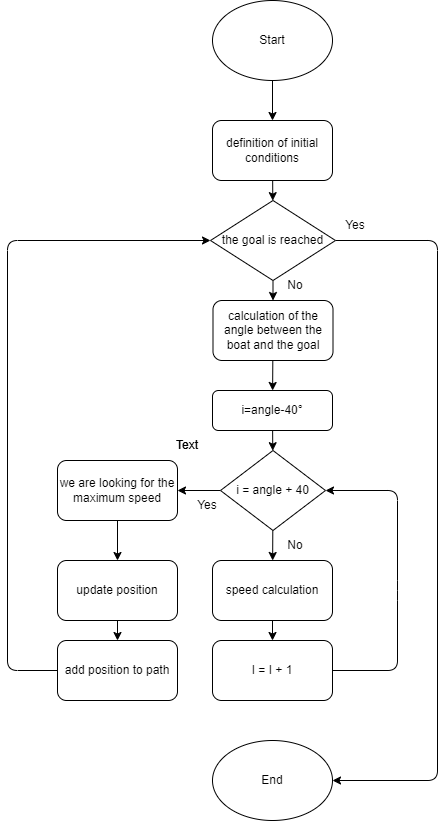

The diagram above was exported from draw.io. Its source (the exported page's mxGraphModel, read from the mxfile embedded in the PNG):
<mxGraphModel dx="1265" dy="1268" grid="1" gridSize="10" guides="1" tooltips="1" connect="1" arrows="1" fold="1" page="1" pageScale="1" pageWidth="850" pageHeight="1100" math="0" shadow="0">
  <root>
    <mxCell id="0" />
    <mxCell id="1" parent="0" />
    <mxCell id="4" value="" style="edgeStyle=none;html=1;" edge="1" parent="1" source="2" target="3">
      <mxGeometry relative="1" as="geometry" />
    </mxCell>
    <mxCell id="2" value="Start" style="ellipse;whiteSpace=wrap;html=1;" vertex="1" parent="1">
      <mxGeometry x="365" y="60" width="120" height="80" as="geometry" />
    </mxCell>
    <mxCell id="6" value="" style="edgeStyle=none;html=1;" edge="1" parent="1" source="3" target="5">
      <mxGeometry relative="1" as="geometry" />
    </mxCell>
    <mxCell id="3" value="definition of initial conditions" style="rounded=1;whiteSpace=wrap;html=1;" vertex="1" parent="1">
      <mxGeometry x="365" y="180" width="120" height="60" as="geometry" />
    </mxCell>
    <mxCell id="8" value="" style="edgeStyle=none;html=1;" edge="1" parent="1" source="5" target="7">
      <mxGeometry relative="1" as="geometry" />
    </mxCell>
    <mxCell id="28" style="edgeStyle=none;html=1;entryX=1;entryY=0.5;entryDx=0;entryDy=0;" edge="1" parent="1" source="5" target="27">
      <mxGeometry relative="1" as="geometry">
        <Array as="points">
          <mxPoint x="590" y="300" />
          <mxPoint x="590" y="840" />
        </Array>
      </mxGeometry>
    </mxCell>
    <mxCell id="5" value="the goal is reached" style="rhombus;whiteSpace=wrap;html=1;" vertex="1" parent="1">
      <mxGeometry x="363" y="260" width="125" height="80" as="geometry" />
    </mxCell>
    <mxCell id="10" value="" style="edgeStyle=none;html=1;" edge="1" parent="1" source="7" target="9">
      <mxGeometry relative="1" as="geometry" />
    </mxCell>
    <mxCell id="7" value="calculation of the angle between the boat and the goal" style="rounded=1;whiteSpace=wrap;html=1;" vertex="1" parent="1">
      <mxGeometry x="365.5" y="360" width="120" height="60" as="geometry" />
    </mxCell>
    <mxCell id="12" value="" style="edgeStyle=none;html=1;" edge="1" parent="1" source="9" target="11">
      <mxGeometry relative="1" as="geometry" />
    </mxCell>
    <mxCell id="9" value="i=angle-40°" style="rounded=1;whiteSpace=wrap;html=1;" vertex="1" parent="1">
      <mxGeometry x="365" y="450" width="120" height="40" as="geometry" />
    </mxCell>
    <mxCell id="14" value="" style="edgeStyle=none;html=1;" edge="1" parent="1" source="11" target="13">
      <mxGeometry relative="1" as="geometry" />
    </mxCell>
    <mxCell id="22" value="" style="edgeStyle=none;html=1;" edge="1" parent="1" source="11" target="19">
      <mxGeometry relative="1" as="geometry" />
    </mxCell>
    <mxCell id="11" value="i = angle + 40" style="rhombus;whiteSpace=wrap;html=1;" vertex="1" parent="1">
      <mxGeometry x="373" y="510" width="105" height="80" as="geometry" />
    </mxCell>
    <mxCell id="17" value="" style="edgeStyle=none;html=1;" edge="1" parent="1" source="13" target="15">
      <mxGeometry relative="1" as="geometry" />
    </mxCell>
    <mxCell id="13" value="speed calculation" style="rounded=1;whiteSpace=wrap;html=1;" vertex="1" parent="1">
      <mxGeometry x="365" y="620" width="120" height="60" as="geometry" />
    </mxCell>
    <mxCell id="16" style="edgeStyle=none;html=1;entryX=1;entryY=0.5;entryDx=0;entryDy=0;" edge="1" parent="1" source="15" target="11">
      <mxGeometry relative="1" as="geometry">
        <Array as="points">
          <mxPoint x="550" y="730" />
          <mxPoint x="550" y="650" />
          <mxPoint x="550" y="550" />
        </Array>
      </mxGeometry>
    </mxCell>
    <mxCell id="15" value="I = I + 1" style="rounded=1;whiteSpace=wrap;html=1;" vertex="1" parent="1">
      <mxGeometry x="365" y="700" width="120" height="60" as="geometry" />
    </mxCell>
    <mxCell id="18" value="No" style="text;html=1;strokeColor=none;fillColor=none;align=center;verticalAlign=middle;whiteSpace=wrap;rounded=0;" vertex="1" parent="1">
      <mxGeometry x="418" y="590" width="60" height="30" as="geometry" />
    </mxCell>
    <mxCell id="23" value="" style="edgeStyle=none;html=1;" edge="1" parent="1" source="19" target="20">
      <mxGeometry relative="1" as="geometry" />
    </mxCell>
    <mxCell id="19" value="we are looking for the maximum speed" style="rounded=1;whiteSpace=wrap;html=1;" vertex="1" parent="1">
      <mxGeometry x="210" y="520" width="120" height="60" as="geometry" />
    </mxCell>
    <mxCell id="24" value="" style="edgeStyle=none;html=1;" edge="1" parent="1" source="20" target="21">
      <mxGeometry relative="1" as="geometry" />
    </mxCell>
    <mxCell id="20" value="update position" style="rounded=1;whiteSpace=wrap;html=1;" vertex="1" parent="1">
      <mxGeometry x="210" y="620" width="120" height="60" as="geometry" />
    </mxCell>
    <mxCell id="26" style="edgeStyle=none;html=1;entryX=0;entryY=0.5;entryDx=0;entryDy=0;" edge="1" parent="1" source="21" target="5">
      <mxGeometry relative="1" as="geometry">
        <Array as="points">
          <mxPoint x="160" y="730" />
          <mxPoint x="160" y="300" />
        </Array>
      </mxGeometry>
    </mxCell>
    <mxCell id="21" value="add position to path" style="rounded=1;whiteSpace=wrap;html=1;" vertex="1" parent="1">
      <mxGeometry x="210" y="700" width="120" height="60" as="geometry" />
    </mxCell>
    <mxCell id="25" value="Yes" style="text;html=1;strokeColor=none;fillColor=none;align=center;verticalAlign=middle;whiteSpace=wrap;rounded=0;" vertex="1" parent="1">
      <mxGeometry x="330" y="550" width="60" height="30" as="geometry" />
    </mxCell>
    <mxCell id="27" value="End" style="ellipse;whiteSpace=wrap;html=1;" vertex="1" parent="1">
      <mxGeometry x="365" y="800" width="120" height="80" as="geometry" />
    </mxCell>
    <mxCell id="29" value="Text" style="text;html=1;strokeColor=none;fillColor=none;align=center;verticalAlign=middle;whiteSpace=wrap;rounded=0;" vertex="1" parent="1">
      <mxGeometry x="310" y="490" width="60" height="30" as="geometry" />
    </mxCell>
    <mxCell id="30" value="Yes" style="text;html=1;strokeColor=none;fillColor=none;align=center;verticalAlign=middle;whiteSpace=wrap;rounded=0;" vertex="1" parent="1">
      <mxGeometry x="478" y="270" width="60" height="30" as="geometry" />
    </mxCell>
    <mxCell id="31" value="Text" style="text;html=1;strokeColor=none;fillColor=none;align=center;verticalAlign=middle;whiteSpace=wrap;rounded=0;" vertex="1" parent="1">
      <mxGeometry x="310" y="490" width="60" height="30" as="geometry" />
    </mxCell>
    <mxCell id="32" value="No" style="text;html=1;strokeColor=none;fillColor=none;align=center;verticalAlign=middle;whiteSpace=wrap;rounded=0;" vertex="1" parent="1">
      <mxGeometry x="418" y="330" width="60" height="30" as="geometry" />
    </mxCell>
  </root>
</mxGraphModel>